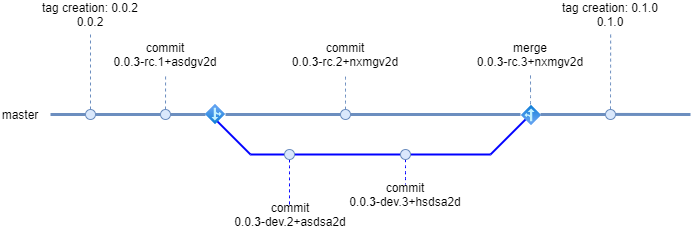

The diagram above was exported from draw.io. Its source (the exported page's mxGraphModel, read from the mxfile embedded in the PNG):
<mxGraphModel dx="805" dy="536" grid="1" gridSize="10" guides="1" tooltips="1" connect="1" arrows="1" fold="1" page="1" pageScale="1" pageWidth="827" pageHeight="1169" math="0" shadow="0">
  <root>
    <mxCell id="0" />
    <mxCell id="1" parent="0" />
    <mxCell id="2" value="" style="endArrow=none;html=1;strokeWidth=3;fillColor=#dae8fc;strokeColor=#6c8ebf;" edge="1" source="8" parent="1">
      <mxGeometry width="50" height="50" relative="1" as="geometry">
        <mxPoint x="720" y="160" as="sourcePoint" />
        <mxPoint x="80" y="160" as="targetPoint" />
      </mxGeometry>
    </mxCell>
    <mxCell id="3" value="master" style="text;html=1;strokeColor=none;fillColor=none;align=center;verticalAlign=middle;whiteSpace=wrap;rounded=0;" vertex="1" parent="1">
      <mxGeometry x="30" y="150" width="40" height="20" as="geometry" />
    </mxCell>
    <mxCell id="4" value="tag creation: 0.0.2&lt;br&gt;0.0.2" style="text;html=1;strokeColor=none;fillColor=none;align=center;verticalAlign=middle;whiteSpace=wrap;rounded=0;" vertex="1" parent="1">
      <mxGeometry x="70" y="50" width="100" height="20" as="geometry" />
    </mxCell>
    <mxCell id="5" value="commit&lt;br&gt;0.0.&lt;b&gt;3&lt;/b&gt;-rc.1+asdgv2d" style="text;html=1;strokeColor=none;fillColor=none;align=center;verticalAlign=middle;whiteSpace=wrap;rounded=0;" vertex="1" parent="1">
      <mxGeometry x="110" y="90" width="170" height="20" as="geometry" />
    </mxCell>
    <mxCell id="6" value="" style="endArrow=none;html=1;strokeWidth=2;fillColor=#dae8fc;strokeColor=#0000FF;" edge="1" parent="1">
      <mxGeometry width="50" height="50" relative="1" as="geometry">
        <mxPoint x="240" y="160" as="sourcePoint" />
        <mxPoint x="280" y="200" as="targetPoint" />
      </mxGeometry>
    </mxCell>
    <mxCell id="7" style="edgeStyle=orthogonalEdgeStyle;rounded=0;orthogonalLoop=1;jettySize=auto;html=1;exitX=0.5;exitY=0;exitDx=0;exitDy=0;dashed=1;endArrow=none;endFill=0;strokeColor=#6c8ebf;strokeWidth=1;fillColor=#dae8fc;" edge="1" source="8" parent="1">
      <mxGeometry relative="1" as="geometry">
        <mxPoint x="120" y="80" as="targetPoint" />
      </mxGeometry>
    </mxCell>
    <mxCell id="8" value="" style="ellipse;whiteSpace=wrap;html=1;aspect=fixed;align=left;fillColor=#dae8fc;strokeColor=#6c8ebf;" vertex="1" parent="1">
      <mxGeometry x="115" y="155" width="10" height="10" as="geometry" />
    </mxCell>
    <mxCell id="9" value="" style="endArrow=none;html=1;strokeWidth=3;fillColor=#dae8fc;strokeColor=#6c8ebf;" edge="1" source="11" target="8" parent="1">
      <mxGeometry width="50" height="50" relative="1" as="geometry">
        <mxPoint x="720" y="159.9999999999999" as="sourcePoint" />
        <mxPoint x="80" y="159.9999999999999" as="targetPoint" />
      </mxGeometry>
    </mxCell>
    <mxCell id="10" style="edgeStyle=orthogonalEdgeStyle;rounded=0;orthogonalLoop=1;jettySize=auto;html=1;exitX=0.5;exitY=0;exitDx=0;exitDy=0;strokeColor=#6c8ebf;strokeWidth=1;dashed=1;endArrow=none;endFill=0;fillColor=#dae8fc;" edge="1" source="11" parent="1">
      <mxGeometry relative="1" as="geometry">
        <mxPoint x="195.09302325581393" y="120" as="targetPoint" />
      </mxGeometry>
    </mxCell>
    <mxCell id="11" value="" style="ellipse;whiteSpace=wrap;html=1;aspect=fixed;align=left;fillColor=#dae8fc;strokeColor=#6c8ebf;" vertex="1" parent="1">
      <mxGeometry x="190" y="155" width="10" height="10" as="geometry" />
    </mxCell>
    <mxCell id="12" value="" style="endArrow=none;html=1;strokeWidth=3;fillColor=#dae8fc;strokeColor=#6c8ebf;" edge="1" source="13" target="11" parent="1">
      <mxGeometry width="50" height="50" relative="1" as="geometry">
        <mxPoint x="720" y="159.9999999999999" as="sourcePoint" />
        <mxPoint x="125" y="159.9999999999999" as="targetPoint" />
      </mxGeometry>
    </mxCell>
    <mxCell id="13" value="" style="aspect=fixed;html=1;points=[];align=center;image;fontSize=12;image=img/lib/azure2/general/Branch.svg;" vertex="1" parent="1">
      <mxGeometry x="235" y="150" width="20" height="20" as="geometry" />
    </mxCell>
    <mxCell id="14" value="" style="endArrow=none;html=1;strokeWidth=3;fillColor=#dae8fc;strokeColor=#6c8ebf;" edge="1" source="27" target="13" parent="1">
      <mxGeometry width="50" height="50" relative="1" as="geometry">
        <mxPoint x="720" y="159.9999999999999" as="sourcePoint" />
        <mxPoint x="199.99998813375146" y="159.989106779665" as="targetPoint" />
      </mxGeometry>
    </mxCell>
    <mxCell id="15" value="" style="endArrow=none;html=1;strokeWidth=2;fillColor=#dae8fc;strokeColor=#0000FF;" edge="1" parent="1">
      <mxGeometry width="50" height="50" relative="1" as="geometry">
        <mxPoint x="280" y="200" as="sourcePoint" />
        <mxPoint x="520" y="200" as="targetPoint" />
      </mxGeometry>
    </mxCell>
    <mxCell id="16" value="" style="endArrow=none;html=1;strokeWidth=2;fillColor=#dae8fc;strokeColor=#0000FF;" edge="1" parent="1">
      <mxGeometry width="50" height="50" relative="1" as="geometry">
        <mxPoint x="520" y="200" as="sourcePoint" />
        <mxPoint x="560" y="160" as="targetPoint" />
      </mxGeometry>
    </mxCell>
    <mxCell id="17" style="edgeStyle=orthogonalEdgeStyle;curved=1;rounded=0;orthogonalLoop=1;jettySize=auto;html=1;exitX=0.5;exitY=1;exitDx=0;exitDy=0;dashed=1;endArrow=none;endFill=0;strokeColor=#0000FF;strokeWidth=1;" edge="1" source="18" parent="1">
      <mxGeometry relative="1" as="geometry">
        <mxPoint x="319" y="250" as="targetPoint" />
      </mxGeometry>
    </mxCell>
    <mxCell id="18" value="" style="ellipse;whiteSpace=wrap;html=1;aspect=fixed;align=left;fillColor=#dae8fc;strokeColor=#6c8ebf;" vertex="1" parent="1">
      <mxGeometry x="314" y="195" width="10" height="10" as="geometry" />
    </mxCell>
    <mxCell id="19" value="commit&lt;br&gt;0.0.&lt;b&gt;3&lt;/b&gt;-dev.2+asdsa2d" style="text;html=1;strokeColor=none;fillColor=none;align=center;verticalAlign=middle;whiteSpace=wrap;rounded=0;" vertex="1" parent="1">
      <mxGeometry x="235" y="250" width="170" height="20" as="geometry" />
    </mxCell>
    <mxCell id="20" style="edgeStyle=orthogonalEdgeStyle;curved=1;rounded=0;orthogonalLoop=1;jettySize=auto;html=1;dashed=1;endArrow=none;endFill=0;strokeColor=#6c8ebf;strokeWidth=1;fillColor=#dae8fc;" edge="1" source="21" parent="1">
      <mxGeometry relative="1" as="geometry">
        <mxPoint x="560" y="120" as="targetPoint" />
      </mxGeometry>
    </mxCell>
    <mxCell id="21" value="" style="aspect=fixed;html=1;points=[];align=center;image;fontSize=12;image=img/lib/azure2/general/Branch.svg;rotation=-180;" vertex="1" parent="1">
      <mxGeometry x="550" y="150" width="20" height="20" as="geometry" />
    </mxCell>
    <mxCell id="22" value="" style="endArrow=none;html=1;strokeWidth=3;fillColor=#dae8fc;strokeColor=#6c8ebf;" edge="1" source="32" target="21" parent="1">
      <mxGeometry width="50" height="50" relative="1" as="geometry">
        <mxPoint x="720" y="159.9999999999999" as="sourcePoint" />
        <mxPoint x="255" y="160" as="targetPoint" />
      </mxGeometry>
    </mxCell>
    <mxCell id="23" style="edgeStyle=orthogonalEdgeStyle;curved=1;rounded=0;orthogonalLoop=1;jettySize=auto;html=1;exitX=0.5;exitY=1;exitDx=0;exitDy=0;dashed=1;endArrow=none;endFill=0;strokeColor=#0000FF;strokeWidth=1;" edge="1" source="24" parent="1">
      <mxGeometry relative="1" as="geometry">
        <mxPoint x="435" y="230" as="targetPoint" />
      </mxGeometry>
    </mxCell>
    <mxCell id="24" value="" style="ellipse;whiteSpace=wrap;html=1;aspect=fixed;align=left;fillColor=#dae8fc;strokeColor=#6c8ebf;" vertex="1" parent="1">
      <mxGeometry x="430" y="195" width="10" height="10" as="geometry" />
    </mxCell>
    <mxCell id="25" value="commit&lt;br&gt;0.0.&lt;b&gt;3&lt;/b&gt;-dev.3+hsdsa2d" style="text;html=1;strokeColor=none;fillColor=none;align=center;verticalAlign=middle;whiteSpace=wrap;rounded=0;" vertex="1" parent="1">
      <mxGeometry x="350" y="230" width="170" height="20" as="geometry" />
    </mxCell>
    <mxCell id="26" style="edgeStyle=orthogonalEdgeStyle;curved=1;rounded=0;orthogonalLoop=1;jettySize=auto;html=1;exitX=0.5;exitY=0;exitDx=0;exitDy=0;dashed=1;endArrow=none;endFill=0;strokeColor=#6c8ebf;strokeWidth=1;fillColor=#dae8fc;" edge="1" source="27" parent="1">
      <mxGeometry relative="1" as="geometry">
        <mxPoint x="375" y="120" as="targetPoint" />
      </mxGeometry>
    </mxCell>
    <mxCell id="27" value="" style="ellipse;whiteSpace=wrap;html=1;aspect=fixed;align=left;fillColor=#dae8fc;strokeColor=#6c8ebf;" vertex="1" parent="1">
      <mxGeometry x="370" y="155" width="10" height="10" as="geometry" />
    </mxCell>
    <mxCell id="28" value="" style="endArrow=none;html=1;strokeWidth=3;fillColor=#dae8fc;strokeColor=#6c8ebf;" edge="1" source="21" target="27" parent="1">
      <mxGeometry width="50" height="50" relative="1" as="geometry">
        <mxPoint x="550" y="160" as="sourcePoint" />
        <mxPoint x="255" y="160" as="targetPoint" />
      </mxGeometry>
    </mxCell>
    <mxCell id="29" value="commit&lt;br&gt;0.0.&lt;b&gt;3&lt;/b&gt;-rc.2+nxmgv2d" style="text;html=1;strokeColor=none;fillColor=none;align=center;verticalAlign=middle;whiteSpace=wrap;rounded=0;" vertex="1" parent="1">
      <mxGeometry x="290" y="90" width="170" height="20" as="geometry" />
    </mxCell>
    <mxCell id="30" value="merge&lt;br&gt;0.0.&lt;b&gt;3&lt;/b&gt;-rc.3+nxmgv2d" style="text;html=1;strokeColor=none;fillColor=none;align=center;verticalAlign=middle;whiteSpace=wrap;rounded=0;" vertex="1" parent="1">
      <mxGeometry x="475" y="90" width="170" height="20" as="geometry" />
    </mxCell>
    <mxCell id="31" style="edgeStyle=orthogonalEdgeStyle;curved=1;rounded=0;orthogonalLoop=1;jettySize=auto;html=1;exitX=0.5;exitY=0;exitDx=0;exitDy=0;dashed=1;endArrow=none;endFill=0;strokeColor=#6c8ebf;strokeWidth=1;fillColor=#dae8fc;" edge="1" source="32" parent="1">
      <mxGeometry relative="1" as="geometry">
        <mxPoint x="640.1428571428571" y="80" as="targetPoint" />
      </mxGeometry>
    </mxCell>
    <mxCell id="32" value="" style="ellipse;whiteSpace=wrap;html=1;aspect=fixed;align=left;fillColor=#dae8fc;strokeColor=#6c8ebf;" vertex="1" parent="1">
      <mxGeometry x="635" y="155" width="10" height="10" as="geometry" />
    </mxCell>
    <mxCell id="33" value="" style="endArrow=none;html=1;strokeWidth=3;fillColor=#dae8fc;strokeColor=#6c8ebf;" edge="1" target="32" parent="1">
      <mxGeometry width="50" height="50" relative="1" as="geometry">
        <mxPoint x="720" y="159.9999999999999" as="sourcePoint" />
        <mxPoint x="570" y="160" as="targetPoint" />
      </mxGeometry>
    </mxCell>
    <mxCell id="34" value="tag creation: 0.1.0&lt;br&gt;0.1.0" style="text;html=1;strokeColor=none;fillColor=none;align=center;verticalAlign=middle;whiteSpace=wrap;rounded=0;" vertex="1" parent="1">
      <mxGeometry x="590" y="50" width="100" height="20" as="geometry" />
    </mxCell>
  </root>
</mxGraphModel>